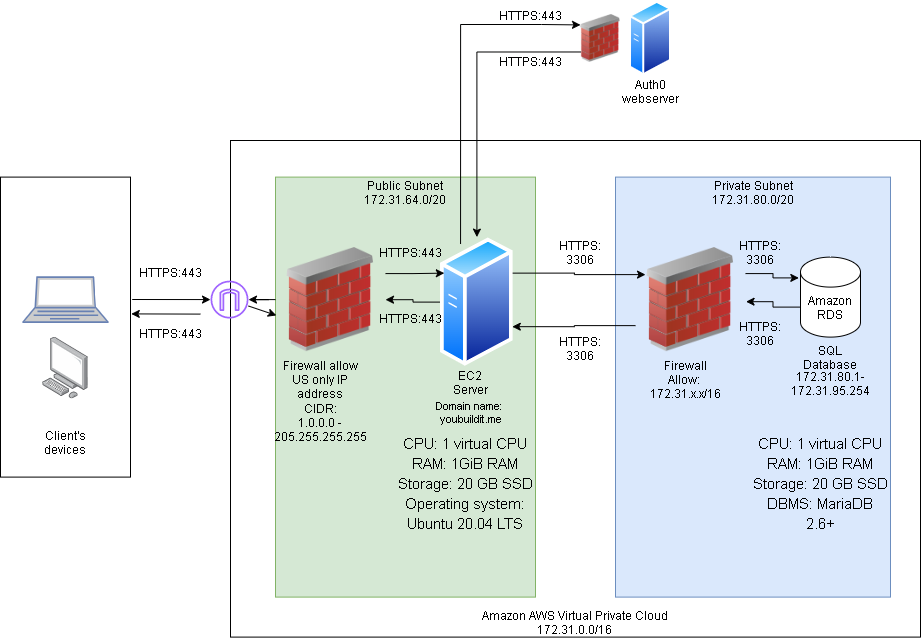

The diagram above was exported from draw.io. Its source (the exported page's mxGraphModel, read from the mxfile embedded in the PNG):
<mxGraphModel dx="1422" dy="706" grid="1" gridSize="10" guides="1" tooltips="1" connect="1" arrows="1" fold="1" page="1" pageScale="1" pageWidth="850" pageHeight="1100" math="0" shadow="0">
  <root>
    <mxCell id="0" />
    <mxCell id="1" parent="0" />
    <mxCell id="y_KXoVEUkkNCb44RKyxO-8" value="" style="rounded=0;whiteSpace=wrap;html=1;" parent="1" vertex="1">
      <mxGeometry x="230" y="200" width="690" height="496.6" as="geometry" />
    </mxCell>
    <mxCell id="y_KXoVEUkkNCb44RKyxO-6" value="" style="rounded=0;whiteSpace=wrap;html=1;fillColor=#dae8fc;strokeColor=#6c8ebf;" parent="1" vertex="1">
      <mxGeometry x="615" y="236.6" width="275" height="420" as="geometry" />
    </mxCell>
    <mxCell id="eBcEPYOkWB4nb6kXFqlQ-1" value="" style="rounded=0;whiteSpace=wrap;html=1;" parent="1" vertex="1">
      <mxGeometry y="236.6" width="130" height="300" as="geometry" />
    </mxCell>
    <mxCell id="eBcEPYOkWB4nb6kXFqlQ-2" value="" style="points=[];aspect=fixed;html=1;align=center;shadow=0;dashed=0;image;image=img/lib/allied_telesis/computer_and_terminals/Personal_Computer.svg;" parent="1" vertex="1">
      <mxGeometry x="42.19999999999999" y="396.6" width="45.6" height="61.800000000000004" as="geometry" />
    </mxCell>
    <mxCell id="eBcEPYOkWB4nb6kXFqlQ-4" value="" style="fontColor=#0066CC;verticalAlign=top;verticalLabelPosition=bottom;labelPosition=center;align=center;html=1;outlineConnect=0;fillColor=#CCCCCC;strokeColor=#6881B3;gradientColor=none;gradientDirection=north;strokeWidth=2;shape=mxgraph.networks.laptop;" parent="1" vertex="1">
      <mxGeometry x="22.5" y="336.6" width="85" height="45" as="geometry" />
    </mxCell>
    <mxCell id="eBcEPYOkWB4nb6kXFqlQ-5" value="" style="rounded=0;whiteSpace=wrap;html=1;fillColor=#d5e8d4;strokeColor=#82b366;" parent="1" vertex="1">
      <mxGeometry x="275" y="236.6" width="260" height="420" as="geometry" />
    </mxCell>
    <mxCell id="eBcEPYOkWB4nb6kXFqlQ-31" style="edgeStyle=orthogonalEdgeStyle;rounded=0;orthogonalLoop=1;jettySize=auto;html=1;exitX=0;exitY=0.5;exitDx=0;exitDy=0;" parent="1" source="eBcEPYOkWB4nb6kXFqlQ-6" target="eBcEPYOkWB4nb6kXFqlQ-24" edge="1">
      <mxGeometry relative="1" as="geometry" />
    </mxCell>
    <mxCell id="y_KXoVEUkkNCb44RKyxO-2" style="edgeStyle=orthogonalEdgeStyle;rounded=0;orthogonalLoop=1;jettySize=auto;html=1;exitX=1;exitY=0.25;exitDx=0;exitDy=0;entryX=0.091;entryY=0.26;entryDx=0;entryDy=0;entryPerimeter=0;" parent="1" source="eBcEPYOkWB4nb6kXFqlQ-6" target="y_KXoVEUkkNCb44RKyxO-1" edge="1">
      <mxGeometry relative="1" as="geometry" />
    </mxCell>
    <mxCell id="a3kN-ZyGadhRMd3w_l_S-14" style="edgeStyle=orthogonalEdgeStyle;rounded=0;orthogonalLoop=1;jettySize=auto;html=1;exitX=0.25;exitY=0;exitDx=0;exitDy=0;entryX=0;entryY=0.25;entryDx=0;entryDy=0;fontSize=11;" parent="1" source="eBcEPYOkWB4nb6kXFqlQ-6" target="a3kN-ZyGadhRMd3w_l_S-12" edge="1">
      <mxGeometry relative="1" as="geometry">
        <Array as="points">
          <mxPoint x="460" y="84" />
          <mxPoint x="541" y="84" />
        </Array>
      </mxGeometry>
    </mxCell>
    <mxCell id="eBcEPYOkWB4nb6kXFqlQ-6" value="" style="aspect=fixed;perimeter=ellipsePerimeter;html=1;align=center;shadow=0;dashed=0;spacingTop=3;image;image=img/lib/active_directory/generic_server.svg;" parent="1" vertex="1">
      <mxGeometry x="440" y="296.6" width="72.8" height="130" as="geometry" />
    </mxCell>
    <mxCell id="eBcEPYOkWB4nb6kXFqlQ-7" value="" style="shape=cylinder3;whiteSpace=wrap;html=1;boundedLbl=1;backgroundOutline=1;size=15;" parent="1" vertex="1">
      <mxGeometry x="800" y="316.6" width="60" height="80" as="geometry" />
    </mxCell>
    <mxCell id="eBcEPYOkWB4nb6kXFqlQ-9" value="HTTPS:443&lt;br&gt;" style="text;html=1;strokeColor=none;fillColor=none;align=center;verticalAlign=middle;whiteSpace=wrap;rounded=0;" parent="1" vertex="1">
      <mxGeometry x="140" y="316.6" width="60" height="30" as="geometry" />
    </mxCell>
    <mxCell id="eBcEPYOkWB4nb6kXFqlQ-12" value="SQL Database" style="text;html=1;strokeColor=none;fillColor=none;align=center;verticalAlign=middle;whiteSpace=wrap;rounded=0;" parent="1" vertex="1">
      <mxGeometry x="800" y="401.6" width="60" height="30" as="geometry" />
    </mxCell>
    <mxCell id="eBcEPYOkWB4nb6kXFqlQ-13" value="EC2&lt;br&gt;Server" style="text;html=1;strokeColor=none;fillColor=none;align=center;verticalAlign=middle;whiteSpace=wrap;rounded=0;" parent="1" vertex="1">
      <mxGeometry x="440" y="426.59999999999997" width="60" height="30" as="geometry" />
    </mxCell>
    <mxCell id="eBcEPYOkWB4nb6kXFqlQ-17" value="Amazon AWS Virtual Private Cloud&lt;br&gt;172.31.0.0/16" style="text;html=1;strokeColor=none;fillColor=none;align=center;verticalAlign=middle;whiteSpace=wrap;rounded=0;" parent="1" vertex="1">
      <mxGeometry x="466.4" y="666.6" width="217.2" height="30" as="geometry" />
    </mxCell>
    <mxCell id="eBcEPYOkWB4nb6kXFqlQ-18" value="Client's devices" style="text;html=1;strokeColor=none;fillColor=none;align=center;verticalAlign=middle;whiteSpace=wrap;rounded=0;" parent="1" vertex="1">
      <mxGeometry x="35" y="486.6" width="60" height="30" as="geometry" />
    </mxCell>
    <mxCell id="y_KXoVEUkkNCb44RKyxO-30" style="edgeStyle=orthogonalEdgeStyle;rounded=0;orthogonalLoop=1;jettySize=auto;html=1;exitX=0;exitY=0.5;exitDx=0;exitDy=0;entryX=1.005;entryY=0.52;entryDx=0;entryDy=0;entryPerimeter=0;" parent="1" source="eBcEPYOkWB4nb6kXFqlQ-19" target="y_KXoVEUkkNCb44RKyxO-1" edge="1">
      <mxGeometry relative="1" as="geometry" />
    </mxCell>
    <mxCell id="eBcEPYOkWB4nb6kXFqlQ-19" value="Amazon RDS" style="text;html=1;strokeColor=none;fillColor=none;align=center;verticalAlign=middle;whiteSpace=wrap;rounded=0;" parent="1" vertex="1">
      <mxGeometry x="800" y="351.6" width="60" height="30" as="geometry" />
    </mxCell>
    <mxCell id="eBcEPYOkWB4nb6kXFqlQ-28" style="edgeStyle=orthogonalEdgeStyle;rounded=0;orthogonalLoop=1;jettySize=auto;html=1;exitX=1;exitY=0.25;exitDx=0;exitDy=0;entryX=0;entryY=0.25;entryDx=0;entryDy=0;" parent="1" source="eBcEPYOkWB4nb6kXFqlQ-24" target="eBcEPYOkWB4nb6kXFqlQ-6" edge="1">
      <mxGeometry relative="1" as="geometry" />
    </mxCell>
    <mxCell id="y_KXoVEUkkNCb44RKyxO-22" style="edgeStyle=orthogonalEdgeStyle;rounded=0;orthogonalLoop=1;jettySize=auto;html=1;exitX=0;exitY=0.5;exitDx=0;exitDy=0;" parent="1" source="eBcEPYOkWB4nb6kXFqlQ-24" target="y_KXoVEUkkNCb44RKyxO-19" edge="1">
      <mxGeometry relative="1" as="geometry" />
    </mxCell>
    <mxCell id="eBcEPYOkWB4nb6kXFqlQ-24" value="" style="image;html=1;image=img/lib/clip_art/networking/Firewall_02_128x128.png" parent="1" vertex="1">
      <mxGeometry x="275" y="307.04999999999995" width="110" height="104.1" as="geometry" />
    </mxCell>
    <mxCell id="eBcEPYOkWB4nb6kXFqlQ-26" value="Firewall allow&lt;br&gt;US only IP address" style="text;html=1;strokeColor=none;fillColor=none;align=center;verticalAlign=middle;whiteSpace=wrap;rounded=0;" parent="1" vertex="1">
      <mxGeometry x="280" y="426.6" width="80" height="24.1" as="geometry" />
    </mxCell>
    <mxCell id="UvFp3YXxFPEcS85_FIfK-1" value="HTTPS:443&lt;br&gt;" style="text;html=1;strokeColor=none;fillColor=none;align=center;verticalAlign=middle;whiteSpace=wrap;rounded=0;" parent="1" vertex="1">
      <mxGeometry x="140" y="378.1" width="60" height="30" as="geometry" />
    </mxCell>
    <mxCell id="UvFp3YXxFPEcS85_FIfK-2" value="HTTPS:443" style="text;html=1;strokeColor=none;fillColor=none;align=center;verticalAlign=middle;whiteSpace=wrap;rounded=0;" parent="1" vertex="1">
      <mxGeometry x="380" y="296.6" width="60" height="30" as="geometry" />
    </mxCell>
    <mxCell id="UvFp3YXxFPEcS85_FIfK-3" value="HTTPS:443" style="text;html=1;strokeColor=none;fillColor=none;align=center;verticalAlign=middle;whiteSpace=wrap;rounded=0;" parent="1" vertex="1">
      <mxGeometry x="380" y="362.5" width="60" height="30" as="geometry" />
    </mxCell>
    <mxCell id="p2OtCmoGe48AatanyUVB-1" value="CIDR:&lt;br&gt;1.0.0.0 - 205.255.255.255" style="text;html=1;strokeColor=none;fillColor=none;align=center;verticalAlign=middle;whiteSpace=wrap;rounded=0;" parent="1" vertex="1">
      <mxGeometry x="275" y="466.6" width="90" height="30" as="geometry" />
    </mxCell>
    <mxCell id="y_KXoVEUkkNCb44RKyxO-3" style="edgeStyle=orthogonalEdgeStyle;rounded=0;orthogonalLoop=1;jettySize=auto;html=1;exitX=0;exitY=0.75;exitDx=0;exitDy=0;entryX=0.986;entryY=0.689;entryDx=0;entryDy=0;entryPerimeter=0;" parent="1" source="y_KXoVEUkkNCb44RKyxO-1" target="eBcEPYOkWB4nb6kXFqlQ-6" edge="1">
      <mxGeometry relative="1" as="geometry" />
    </mxCell>
    <mxCell id="y_KXoVEUkkNCb44RKyxO-28" style="edgeStyle=orthogonalEdgeStyle;rounded=0;orthogonalLoop=1;jettySize=auto;html=1;exitX=1;exitY=0.25;exitDx=0;exitDy=0;entryX=-0.028;entryY=0.26;entryDx=0;entryDy=0;entryPerimeter=0;" parent="1" source="y_KXoVEUkkNCb44RKyxO-1" target="eBcEPYOkWB4nb6kXFqlQ-7" edge="1">
      <mxGeometry relative="1" as="geometry">
        <mxPoint x="760" y="333.6" as="targetPoint" />
      </mxGeometry>
    </mxCell>
    <mxCell id="y_KXoVEUkkNCb44RKyxO-1" value="" style="image;html=1;image=img/lib/clip_art/networking/Firewall_02_128x128.png" parent="1" vertex="1">
      <mxGeometry x="635" y="307.04999999999995" width="110" height="104.1" as="geometry" />
    </mxCell>
    <mxCell id="y_KXoVEUkkNCb44RKyxO-5" value="Public Subnet&lt;br&gt;172.31.64.0/20" style="text;html=1;strokeColor=none;fillColor=none;align=center;verticalAlign=middle;whiteSpace=wrap;rounded=0;" parent="1" vertex="1">
      <mxGeometry x="350" y="236.6" width="110" height="30" as="geometry" />
    </mxCell>
    <mxCell id="y_KXoVEUkkNCb44RKyxO-7" value="Private Subnet&lt;br&gt;172.31.80.0/20" style="text;html=1;strokeColor=none;fillColor=none;align=center;verticalAlign=middle;whiteSpace=wrap;rounded=0;" parent="1" vertex="1">
      <mxGeometry x="697.5" y="236.6" width="110" height="30" as="geometry" />
    </mxCell>
    <mxCell id="y_KXoVEUkkNCb44RKyxO-12" value="Firewall&lt;br&gt;Allow:&amp;nbsp;&lt;br&gt;172.31.x.x/16" style="text;html=1;strokeColor=none;fillColor=none;align=center;verticalAlign=middle;whiteSpace=wrap;rounded=0;" parent="1" vertex="1">
      <mxGeometry x="640" y="421.6" width="90" height="35" as="geometry" />
    </mxCell>
    <mxCell id="y_KXoVEUkkNCb44RKyxO-19" value="" style="sketch=0;outlineConnect=0;fontColor=#232F3E;gradientColor=none;fillColor=#A166FF;strokeColor=none;dashed=0;verticalLabelPosition=bottom;verticalAlign=top;align=center;html=1;fontSize=12;fontStyle=0;aspect=fixed;pointerEvents=1;shape=mxgraph.aws4.internet_gateway;" parent="1" vertex="1">
      <mxGeometry x="210" y="340.1" width="38" height="38" as="geometry" />
    </mxCell>
    <mxCell id="y_KXoVEUkkNCb44RKyxO-24" value="" style="endArrow=classic;html=1;rounded=0;entryX=0.008;entryY=0.652;entryDx=0;entryDy=0;entryPerimeter=0;" parent="1" source="y_KXoVEUkkNCb44RKyxO-19" target="eBcEPYOkWB4nb6kXFqlQ-24" edge="1">
      <mxGeometry width="50" height="50" relative="1" as="geometry">
        <mxPoint x="170" y="516.6" as="sourcePoint" />
        <mxPoint x="220" y="466.6" as="targetPoint" />
      </mxGeometry>
    </mxCell>
    <mxCell id="y_KXoVEUkkNCb44RKyxO-25" value="" style="endArrow=classic;html=1;rounded=0;exitX=1.013;exitY=0.408;exitDx=0;exitDy=0;exitPerimeter=0;" parent="1" source="eBcEPYOkWB4nb6kXFqlQ-1" target="y_KXoVEUkkNCb44RKyxO-19" edge="1">
      <mxGeometry width="50" height="50" relative="1" as="geometry">
        <mxPoint x="140" y="366.6" as="sourcePoint" />
        <mxPoint x="190" y="316.6" as="targetPoint" />
      </mxGeometry>
    </mxCell>
    <mxCell id="y_KXoVEUkkNCb44RKyxO-26" value="" style="endArrow=classic;html=1;rounded=0;entryX=1.006;entryY=0.456;entryDx=0;entryDy=0;entryPerimeter=0;" parent="1" target="eBcEPYOkWB4nb6kXFqlQ-1" edge="1">
      <mxGeometry width="50" height="50" relative="1" as="geometry">
        <mxPoint x="200" y="373.6" as="sourcePoint" />
        <mxPoint x="600" y="356.6" as="targetPoint" />
      </mxGeometry>
    </mxCell>
    <mxCell id="y_KXoVEUkkNCb44RKyxO-31" value="HTTPS: 3306" style="text;html=1;strokeColor=none;fillColor=none;align=center;verticalAlign=middle;whiteSpace=wrap;rounded=0;" parent="1" vertex="1">
      <mxGeometry x="730" y="296.6" width="60" height="30" as="geometry" />
    </mxCell>
    <mxCell id="y_KXoVEUkkNCb44RKyxO-32" value="HTTPS: 3306" style="text;html=1;strokeColor=none;fillColor=none;align=center;verticalAlign=middle;whiteSpace=wrap;rounded=0;" parent="1" vertex="1">
      <mxGeometry x="730" y="378.1" width="60" height="30" as="geometry" />
    </mxCell>
    <mxCell id="a3kN-ZyGadhRMd3w_l_S-1" value="&lt;span id=&quot;docs-internal-guid-8f1fc65b-7fff-4677-586c-e58aae85bbf0&quot;&gt;&lt;p dir=&quot;ltr&quot; style=&quot;line-height: 1.38 ; margin-top: 0pt ; margin-bottom: 0pt&quot;&gt;&lt;span style=&quot;font-family: &amp;#34;arial&amp;#34; ; background-color: transparent ; vertical-align: baseline ; font-size: 11pt&quot;&gt;CPU: 1 virtual CPU&lt;/span&gt;&lt;/p&gt;&lt;p dir=&quot;ltr&quot; style=&quot;line-height: 1.38 ; margin-top: 0pt ; margin-bottom: 0pt&quot;&gt;&lt;span style=&quot;font-family: &amp;#34;arial&amp;#34; ; background-color: transparent ; vertical-align: baseline ; font-size: 11pt&quot;&gt;&lt;span class=&quot;Apple-tab-span&quot;&gt;&#09;&lt;/span&gt;&lt;/span&gt;&lt;span style=&quot;font-family: &amp;#34;arial&amp;#34; ; background-color: transparent ; vertical-align: baseline ; font-size: 11pt&quot;&gt;RAM: 1GiB RAM&lt;/span&gt;&lt;/p&gt;&lt;p dir=&quot;ltr&quot; style=&quot;line-height: 1.38 ; margin-top: 0pt ; margin-bottom: 0pt&quot;&gt;&lt;span style=&quot;font-family: &amp;#34;arial&amp;#34; ; background-color: transparent ; vertical-align: baseline ; font-size: 11pt&quot;&gt;&lt;span class=&quot;Apple-tab-span&quot;&gt;&#09;&lt;/span&gt;&lt;/span&gt;&lt;span style=&quot;font-family: &amp;#34;arial&amp;#34; ; background-color: transparent ; vertical-align: baseline ; font-size: 11pt&quot;&gt;Storage: 20 GB SSD&lt;/span&gt;&lt;/p&gt;&lt;p dir=&quot;ltr&quot; style=&quot;line-height: 1.38 ; margin-top: 0pt ; margin-bottom: 0pt&quot;&gt;&lt;span style=&quot;font-family: &amp;#34;arial&amp;#34; ; background-color: transparent ; vertical-align: baseline ; font-size: 11pt&quot;&gt;&lt;span id=&quot;docs-internal-guid-cb33663d-7fff-b26c-790d-041623d602fd&quot;&gt;&lt;span style=&quot;font-family: &amp;#34;arial&amp;#34; ; background-color: transparent ; vertical-align: baseline ; font-size: 11pt&quot;&gt;Operating system: Ubuntu 20.04 LTS&lt;/span&gt;&lt;/span&gt;&lt;br&gt;&lt;/span&gt;&lt;/p&gt;&lt;div&gt;&lt;span style=&quot;font-size: 11pt ; font-family: &amp;#34;arial&amp;#34; ; background-color: transparent ; vertical-align: baseline&quot;&gt;&lt;br&gt;&lt;/span&gt;&lt;/div&gt;&lt;/span&gt;" style="text;html=1;strokeColor=none;fillColor=none;align=center;verticalAlign=middle;whiteSpace=wrap;rounded=0;" parent="1" vertex="1">
      <mxGeometry x="395" y="536.6" width="140" height="30" as="geometry" />
    </mxCell>
    <mxCell id="a3kN-ZyGadhRMd3w_l_S-3" value="Domain name:&amp;nbsp;&lt;br&gt;youbuildit.me" style="text;html=1;strokeColor=none;fillColor=none;align=center;verticalAlign=middle;whiteSpace=wrap;rounded=0;fontSize=11;" parent="1" vertex="1">
      <mxGeometry x="427.5" y="456.6" width="85" height="30" as="geometry" />
    </mxCell>
    <mxCell id="a3kN-ZyGadhRMd3w_l_S-4" value="&lt;span id=&quot;docs-internal-guid-8f1fc65b-7fff-4677-586c-e58aae85bbf0&quot;&gt;&lt;p dir=&quot;ltr&quot; style=&quot;line-height: 1.38 ; margin-top: 0pt ; margin-bottom: 0pt&quot;&gt;&lt;span style=&quot;font-family: &amp;#34;arial&amp;#34; ; background-color: transparent ; vertical-align: baseline ; font-size: 11pt&quot;&gt;CPU: 1 virtual CPU&lt;/span&gt;&lt;/p&gt;&lt;p dir=&quot;ltr&quot; style=&quot;line-height: 1.38 ; margin-top: 0pt ; margin-bottom: 0pt&quot;&gt;&lt;span style=&quot;font-family: &amp;#34;arial&amp;#34; ; background-color: transparent ; vertical-align: baseline ; font-size: 11pt&quot;&gt;&lt;span class=&quot;Apple-tab-span&quot;&gt;&#09;&lt;/span&gt;&lt;/span&gt;&lt;span style=&quot;font-family: &amp;#34;arial&amp;#34; ; background-color: transparent ; vertical-align: baseline ; font-size: 11pt&quot;&gt;RAM: 1GiB RAM&lt;/span&gt;&lt;/p&gt;&lt;p dir=&quot;ltr&quot; style=&quot;line-height: 1.38 ; margin-top: 0pt ; margin-bottom: 0pt&quot;&gt;&lt;span style=&quot;font-family: &amp;#34;arial&amp;#34; ; background-color: transparent ; vertical-align: baseline ; font-size: 11pt&quot;&gt;&lt;span class=&quot;Apple-tab-span&quot;&gt;&#09;&lt;/span&gt;&lt;/span&gt;&lt;span style=&quot;font-family: &amp;#34;arial&amp;#34; ; background-color: transparent ; vertical-align: baseline ; font-size: 11pt&quot;&gt;Storage: 20 GB SSD&lt;/span&gt;&lt;/p&gt;&lt;p dir=&quot;ltr&quot; style=&quot;line-height: 1.38 ; margin-top: 0pt ; margin-bottom: 0pt&quot;&gt;&lt;span style=&quot;font-family: &amp;#34;arial&amp;#34; ; background-color: transparent ; vertical-align: baseline ; font-size: 11pt&quot;&gt;&lt;span id=&quot;docs-internal-guid-cb33663d-7fff-b26c-790d-041623d602fd&quot;&gt;&lt;span style=&quot;font-family: &amp;#34;arial&amp;#34; ; background-color: transparent ; vertical-align: baseline ; font-size: 11pt&quot;&gt;DBMS: MariaDB 2.6+&lt;/span&gt;&lt;/span&gt;&lt;br&gt;&lt;/span&gt;&lt;/p&gt;&lt;div&gt;&lt;span style=&quot;font-size: 11pt ; font-family: &amp;#34;arial&amp;#34; ; background-color: transparent ; vertical-align: baseline&quot;&gt;&lt;br&gt;&lt;/span&gt;&lt;/div&gt;&lt;/span&gt;" style="text;html=1;strokeColor=none;fillColor=none;align=center;verticalAlign=middle;whiteSpace=wrap;rounded=0;" parent="1" vertex="1">
      <mxGeometry x="750" y="536.6" width="140" height="30" as="geometry" />
    </mxCell>
    <mxCell id="a3kN-ZyGadhRMd3w_l_S-6" value="&lt;span style=&quot;font-size: 12px&quot;&gt;172.31.80.1-&lt;br&gt;172.31.95.254&lt;br&gt;&lt;/span&gt;" style="text;html=1;strokeColor=none;fillColor=none;align=center;verticalAlign=middle;whiteSpace=wrap;rounded=0;fontSize=11;" parent="1" vertex="1">
      <mxGeometry x="800" y="428.4" width="60" height="30" as="geometry" />
    </mxCell>
    <mxCell id="a3kN-ZyGadhRMd3w_l_S-8" value="HTTPS: 3306" style="text;html=1;strokeColor=none;fillColor=none;align=center;verticalAlign=middle;whiteSpace=wrap;rounded=0;" parent="1" vertex="1">
      <mxGeometry x="550" y="296.6" width="60" height="30" as="geometry" />
    </mxCell>
    <mxCell id="a3kN-ZyGadhRMd3w_l_S-9" value="HTTPS: 3306" style="text;html=1;strokeColor=none;fillColor=none;align=center;verticalAlign=middle;whiteSpace=wrap;rounded=0;" parent="1" vertex="1">
      <mxGeometry x="550" y="392.5" width="60" height="30" as="geometry" />
    </mxCell>
    <mxCell id="a3kN-ZyGadhRMd3w_l_S-11" value="" style="aspect=fixed;perimeter=ellipsePerimeter;html=1;align=center;shadow=0;dashed=0;spacingTop=3;image;image=img/lib/active_directory/generic_server.svg;" parent="1" vertex="1">
      <mxGeometry x="628.75" y="60" width="42.5" height="75.89" as="geometry" />
    </mxCell>
    <mxCell id="a3kN-ZyGadhRMd3w_l_S-15" style="edgeStyle=orthogonalEdgeStyle;rounded=0;orthogonalLoop=1;jettySize=auto;html=1;exitX=0;exitY=0.75;exitDx=0;exitDy=0;entryX=0.5;entryY=0;entryDx=0;entryDy=0;fontSize=11;" parent="1" source="a3kN-ZyGadhRMd3w_l_S-12" target="eBcEPYOkWB4nb6kXFqlQ-6" edge="1">
      <mxGeometry relative="1" as="geometry" />
    </mxCell>
    <mxCell id="a3kN-ZyGadhRMd3w_l_S-12" value="" style="image;html=1;image=img/lib/clip_art/networking/Firewall_02_128x128.png" parent="1" vertex="1">
      <mxGeometry x="580" y="70.9" width="40" height="54.1" as="geometry" />
    </mxCell>
    <mxCell id="a3kN-ZyGadhRMd3w_l_S-16" value="Auth0 webserver" style="text;html=1;strokeColor=none;fillColor=none;align=center;verticalAlign=middle;whiteSpace=wrap;rounded=0;" parent="1" vertex="1">
      <mxGeometry x="620" y="135.89" width="60" height="30" as="geometry" />
    </mxCell>
    <mxCell id="a3kN-ZyGadhRMd3w_l_S-17" value="HTTPS:443" style="text;html=1;strokeColor=none;fillColor=none;align=center;verticalAlign=middle;whiteSpace=wrap;rounded=0;" parent="1" vertex="1">
      <mxGeometry x="500" y="60.00000000000003" width="60" height="30" as="geometry" />
    </mxCell>
    <mxCell id="a3kN-ZyGadhRMd3w_l_S-18" value="HTTPS:443" style="text;html=1;strokeColor=none;fillColor=none;align=center;verticalAlign=middle;whiteSpace=wrap;rounded=0;" parent="1" vertex="1">
      <mxGeometry x="500" y="105.89000000000003" width="60" height="30" as="geometry" />
    </mxCell>
  </root>
</mxGraphModel>